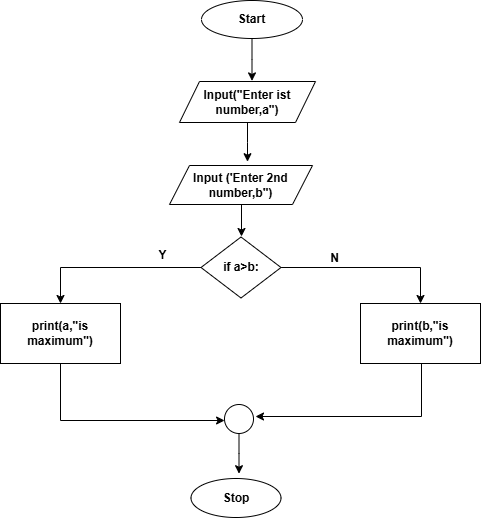

The diagram above was exported from draw.io. Its source (the exported page's mxGraphModel, read from the mxfile embedded in the PNG):
<mxGraphModel dx="1900" dy="557" grid="0" gridSize="10" guides="1" tooltips="1" connect="1" arrows="1" fold="1" page="1" pageScale="1" pageWidth="850" pageHeight="1100" math="0" shadow="0">
  <root>
    <mxCell id="0" />
    <mxCell id="1" parent="0" />
    <mxCell id="h4GjME9wjGSYSzYnIO03-2" style="edgeStyle=orthogonalEdgeStyle;rounded=0;orthogonalLoop=1;jettySize=auto;html=1;" parent="1" source="h4GjME9wjGSYSzYnIO03-1" edge="1">
      <mxGeometry relative="1" as="geometry">
        <mxPoint x="-466.5" y="259.3999938964844" as="targetPoint" />
      </mxGeometry>
    </mxCell>
    <mxCell id="h4GjME9wjGSYSzYnIO03-1" value="&lt;b&gt;Start&lt;/b&gt;" style="ellipse;whiteSpace=wrap;html=1;" parent="1" vertex="1">
      <mxGeometry x="-517" y="179" width="101" height="38" as="geometry" />
    </mxCell>
    <mxCell id="h4GjME9wjGSYSzYnIO03-5" style="edgeStyle=orthogonalEdgeStyle;rounded=0;orthogonalLoop=1;jettySize=auto;html=1;" parent="1" source="h4GjME9wjGSYSzYnIO03-3" edge="1">
      <mxGeometry relative="1" as="geometry">
        <mxPoint x="-471" y="340.1999816894531" as="targetPoint" />
      </mxGeometry>
    </mxCell>
    <mxCell id="h4GjME9wjGSYSzYnIO03-3" value="&lt;b&gt;Input(&quot;Enter ist number,a&quot;)&lt;/b&gt;" style="shape=parallelogram;perimeter=parallelogramPerimeter;whiteSpace=wrap;html=1;fixedSize=1;" parent="1" vertex="1">
      <mxGeometry x="-539" y="260" width="136" height="41" as="geometry" />
    </mxCell>
    <mxCell id="h4GjME9wjGSYSzYnIO03-10" value="" style="edgeStyle=orthogonalEdgeStyle;rounded=0;orthogonalLoop=1;jettySize=auto;html=1;" parent="1" source="h4GjME9wjGSYSzYnIO03-4" edge="1">
      <mxGeometry relative="1" as="geometry">
        <mxPoint x="-477" y="415" as="targetPoint" />
        <Array as="points">
          <mxPoint x="-477" y="378" />
          <mxPoint x="-477" y="378" />
        </Array>
      </mxGeometry>
    </mxCell>
    <mxCell id="h4GjME9wjGSYSzYnIO03-4" value="&lt;b&gt;Input ('Enter 2nd number,b&quot;)&lt;/b&gt;" style="shape=parallelogram;perimeter=parallelogramPerimeter;whiteSpace=wrap;html=1;fixedSize=1;" parent="1" vertex="1">
      <mxGeometry x="-549" y="344" width="143" height="39" as="geometry" />
    </mxCell>
    <mxCell id="h4GjME9wjGSYSzYnIO03-12" value="" style="edgeStyle=orthogonalEdgeStyle;rounded=0;orthogonalLoop=1;jettySize=auto;html=1;" parent="1" source="h4GjME9wjGSYSzYnIO03-9" target="h4GjME9wjGSYSzYnIO03-11" edge="1">
      <mxGeometry relative="1" as="geometry" />
    </mxCell>
    <mxCell id="h4GjME9wjGSYSzYnIO03-14" value="" style="edgeStyle=orthogonalEdgeStyle;rounded=0;orthogonalLoop=1;jettySize=auto;html=1;" parent="1" source="h4GjME9wjGSYSzYnIO03-9" target="h4GjME9wjGSYSzYnIO03-13" edge="1">
      <mxGeometry relative="1" as="geometry" />
    </mxCell>
    <mxCell id="h4GjME9wjGSYSzYnIO03-9" value="&lt;b&gt;if a&amp;gt;b:&lt;/b&gt;" style="rhombus;whiteSpace=wrap;html=1;" parent="1" vertex="1">
      <mxGeometry x="-517.5" y="415.5" width="80" height="61" as="geometry" />
    </mxCell>
    <mxCell id="h4GjME9wjGSYSzYnIO03-16" value="" style="edgeStyle=orthogonalEdgeStyle;rounded=0;orthogonalLoop=1;jettySize=auto;html=1;" parent="1" source="h4GjME9wjGSYSzYnIO03-11" target="h4GjME9wjGSYSzYnIO03-15" edge="1">
      <mxGeometry relative="1" as="geometry">
        <Array as="points">
          <mxPoint x="-658" y="599" />
        </Array>
      </mxGeometry>
    </mxCell>
    <mxCell id="h4GjME9wjGSYSzYnIO03-11" value="&lt;b&gt;print(a,&quot;is maximum&quot;)&lt;/b&gt;" style="whiteSpace=wrap;html=1;" parent="1" vertex="1">
      <mxGeometry x="-718" y="482" width="120" height="60" as="geometry" />
    </mxCell>
    <mxCell id="h4GjME9wjGSYSzYnIO03-20" style="edgeStyle=orthogonalEdgeStyle;rounded=0;orthogonalLoop=1;jettySize=auto;html=1;" parent="1" source="h4GjME9wjGSYSzYnIO03-13" edge="1">
      <mxGeometry relative="1" as="geometry">
        <mxPoint x="-463" y="595" as="targetPoint" />
        <Array as="points">
          <mxPoint x="-297" y="595" />
        </Array>
      </mxGeometry>
    </mxCell>
    <mxCell id="h4GjME9wjGSYSzYnIO03-13" value="&lt;b&gt;print(b,&quot;is maximum&quot;)&lt;/b&gt;" style="whiteSpace=wrap;html=1;" parent="1" vertex="1">
      <mxGeometry x="-358" y="482" width="120" height="60" as="geometry" />
    </mxCell>
    <mxCell id="h4GjME9wjGSYSzYnIO03-21" style="edgeStyle=orthogonalEdgeStyle;rounded=0;orthogonalLoop=1;jettySize=auto;html=1;" parent="1" source="h4GjME9wjGSYSzYnIO03-15" edge="1">
      <mxGeometry relative="1" as="geometry">
        <mxPoint x="-479.5" y="652.2000427246094" as="targetPoint" />
      </mxGeometry>
    </mxCell>
    <mxCell id="h4GjME9wjGSYSzYnIO03-15" value="" style="ellipse;whiteSpace=wrap;html=1;" parent="1" vertex="1">
      <mxGeometry x="-494" y="583" width="29" height="29" as="geometry" />
    </mxCell>
    <mxCell id="h4GjME9wjGSYSzYnIO03-22" value="&lt;b&gt;Stop&lt;/b&gt;" style="ellipse;whiteSpace=wrap;html=1;" parent="1" vertex="1">
      <mxGeometry x="-527.5" y="657" width="90" height="39" as="geometry" />
    </mxCell>
    <mxCell id="h4GjME9wjGSYSzYnIO03-23" value="&lt;b&gt;Y&lt;/b&gt;" style="text;html=1;align=center;verticalAlign=middle;resizable=0;points=[];autosize=1;strokeColor=none;fillColor=none;" parent="1" vertex="1">
      <mxGeometry x="-569" y="421" width="26" height="26" as="geometry" />
    </mxCell>
    <mxCell id="h4GjME9wjGSYSzYnIO03-24" value="&lt;b&gt;N&lt;/b&gt;" style="text;html=1;align=center;verticalAlign=middle;resizable=0;points=[];autosize=1;strokeColor=none;fillColor=none;" parent="1" vertex="1">
      <mxGeometry x="-398" y="424" width="27" height="26" as="geometry" />
    </mxCell>
  </root>
</mxGraphModel>